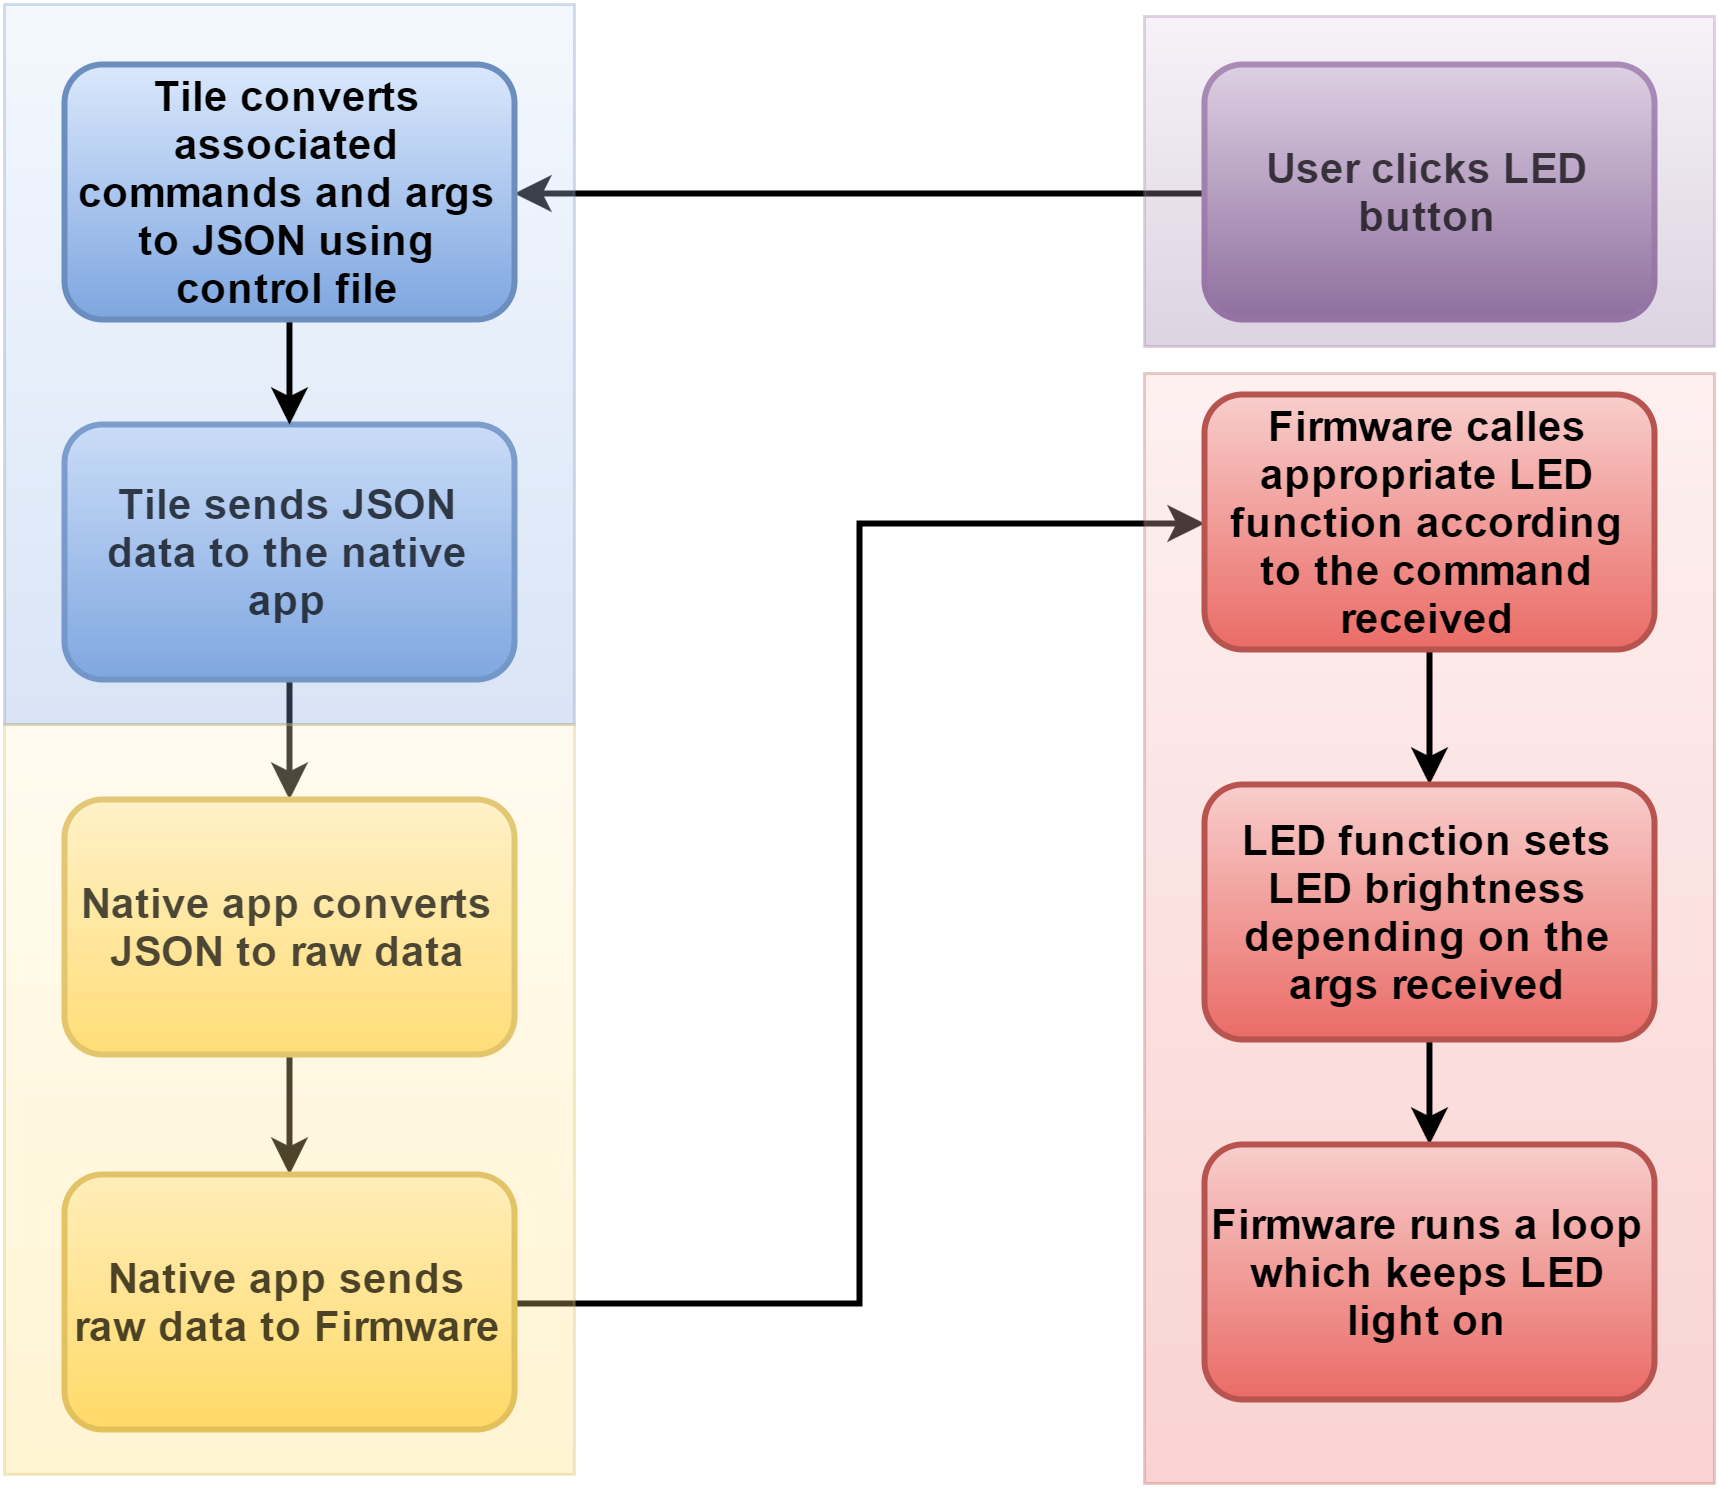

The diagram above was exported from draw.io. Its source (the exported page's mxGraphModel, read from the mxfile embedded in the PNG):
<mxGraphModel dx="1430" dy="744" grid="1" gridSize="10" guides="1" tooltips="1" connect="1" arrows="1" fold="1" page="1" pageScale="1" pageWidth="850" pageHeight="1100" background="#ffffff" math="0" shadow="0">
  <root>
    <mxCell id="0" />
    <mxCell id="1" parent="0" />
    <mxCell id="339fed688e3016d3-78" value="" style="edgeStyle=orthogonalEdgeStyle;rounded=0;html=1;exitX=0;exitY=0.5;entryX=1;entryY=0.5;jettySize=auto;orthogonalLoop=1;fontSize=14;fontStyle=1;strokeWidth=2;" parent="1" source="2" target="71" edge="1">
      <mxGeometry relative="1" as="geometry" />
    </mxCell>
    <object label="User clicks LED button" id="2">
      <mxCell style="rounded=1;whiteSpace=wrap;html=1;plain-purple;fontSize=14;fontStyle=1;strokeWidth=2;" parent="1" vertex="1">
        <mxGeometry x="560" y="40" width="150" height="85" as="geometry" />
      </mxCell>
    </object>
    <mxCell id="339fed688e3016d3-80" value="" style="edgeStyle=orthogonalEdgeStyle;rounded=0;html=1;exitX=0.5;exitY=1;jettySize=auto;orthogonalLoop=1;entryX=0.5;entryY=0;fontSize=14;fontStyle=1;strokeWidth=2;" parent="1" source="3" target="4" edge="1">
      <mxGeometry relative="1" as="geometry">
        <mxPoint x="245" y="280" as="targetPoint" />
        <Array as="points" />
      </mxGeometry>
    </mxCell>
    <mxCell id="3" value="Tile sends JSON data to the native app" style="rounded=1;whiteSpace=wrap;html=1;plain-blue;fontSize=14;fontStyle=1;strokeWidth=2;" parent="1" vertex="1">
      <mxGeometry x="180" y="160" width="150" height="85" as="geometry" />
    </mxCell>
    <mxCell id="78" value="" style="edgeStyle=orthogonalEdgeStyle;rounded=0;html=1;exitX=0.5;exitY=1;entryX=0.5;entryY=0;jettySize=auto;orthogonalLoop=1;fontSize=14;fontStyle=1;strokeWidth=2;" parent="1" source="4" target="5" edge="1">
      <mxGeometry relative="1" as="geometry" />
    </mxCell>
    <mxCell id="4" value="Native app converts JSON to raw data" style="rounded=1;whiteSpace=wrap;html=1;plain-yellow;fontSize=14;fontStyle=1;strokeWidth=2;" parent="1" vertex="1">
      <mxGeometry x="180" y="285" width="150" height="85" as="geometry" />
    </mxCell>
    <mxCell id="76" value="" style="edgeStyle=orthogonalEdgeStyle;rounded=0;html=1;exitX=1;exitY=0.5;entryX=0;entryY=0.5;jettySize=auto;orthogonalLoop=1;fontSize=14;fontStyle=1;strokeWidth=2;" parent="1" source="5" target="47" edge="1">
      <mxGeometry relative="1" as="geometry" />
    </mxCell>
    <mxCell id="5" value="Native app sends raw data to Firmware" style="rounded=1;whiteSpace=wrap;html=1;plain-yellow;fontSize=14;fontStyle=1;strokeWidth=2;" parent="1" vertex="1">
      <mxGeometry x="180" y="410" width="150" height="85" as="geometry" />
    </mxCell>
    <mxCell id="24" value="" style="whiteSpace=wrap;html=1;opacity=30;plain-red" parent="1" vertex="1">
      <mxGeometry x="540" y="143" width="190" height="370" as="geometry" />
    </mxCell>
    <mxCell id="69" value="" style="edgeStyle=orthogonalEdgeStyle;rounded=0;html=1;exitX=0.5;exitY=1;entryX=0.5;entryY=0;jettySize=auto;orthogonalLoop=1;fontSize=14;fontStyle=1;strokeWidth=2;" parent="1" source="47" target="53" edge="1">
      <mxGeometry relative="1" as="geometry" />
    </mxCell>
    <mxCell id="47" value="Firmware calles appropriate LED function according to the command received" style="rounded=1;whiteSpace=wrap;html=1;plain-red;fontSize=14;fontStyle=1;strokeWidth=2;" parent="1" vertex="1">
      <mxGeometry x="560" y="150" width="150" height="85" as="geometry" />
    </mxCell>
    <mxCell id="70" value="" style="edgeStyle=orthogonalEdgeStyle;rounded=0;html=1;exitX=0.5;exitY=1;entryX=0.5;entryY=0;jettySize=auto;orthogonalLoop=1;fontSize=14;fontStyle=1;strokeWidth=2;" parent="1" source="53" target="55" edge="1">
      <mxGeometry relative="1" as="geometry" />
    </mxCell>
    <mxCell id="53" value="LED function sets LED brightness depending on the args received" style="rounded=1;whiteSpace=wrap;html=1;plain-red;fontSize=14;fontStyle=1;strokeWidth=2;" parent="1" vertex="1">
      <mxGeometry x="560" y="280" width="150" height="85" as="geometry" />
    </mxCell>
    <mxCell id="55" value="Firmware runs a loop which keeps LED light on" style="rounded=1;whiteSpace=wrap;html=1;plain-red;fontSize=14;fontStyle=1;strokeWidth=2;" parent="1" vertex="1">
      <mxGeometry x="560" y="400" width="150" height="85" as="geometry" />
    </mxCell>
    <mxCell id="62" value="" style="whiteSpace=wrap;html=1;opacity=30;plain-blue" parent="1" vertex="1">
      <mxGeometry x="160" y="20" width="190" height="240" as="geometry" />
    </mxCell>
    <mxCell id="339fed688e3016d3-79" value="" style="edgeStyle=orthogonalEdgeStyle;rounded=0;html=1;exitX=0.5;exitY=1;entryX=0.5;entryY=0;jettySize=auto;orthogonalLoop=1;fontSize=14;fontStyle=1;strokeWidth=2;" parent="1" source="71" target="3" edge="1">
      <mxGeometry relative="1" as="geometry" />
    </mxCell>
    <mxCell id="71" value="Tile converts associated commands and args to JSON using control file" style="rounded=1;whiteSpace=wrap;html=1;plain-blue;fontSize=14;fontStyle=1;strokeWidth=2;" parent="1" vertex="1">
      <mxGeometry x="180" y="40" width="150" height="85" as="geometry" />
    </mxCell>
    <mxCell id="23" value="" style="whiteSpace=wrap;html=1;opacity=30;plain-purple" parent="1" vertex="1">
      <mxGeometry x="540" y="24" width="190" height="110" as="geometry" />
    </mxCell>
    <mxCell id="61" value="" style="whiteSpace=wrap;html=1;opacity=30;plain-yellow" parent="1" vertex="1">
      <mxGeometry x="160" y="260" width="190" height="250" as="geometry" />
    </mxCell>
  </root>
</mxGraphModel>